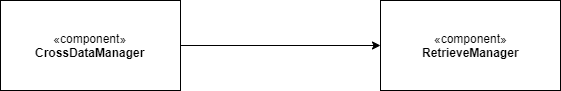

The diagram above was exported from draw.io. Its source (the exported page's mxGraphModel, read from the mxfile embedded in the PNG):
<mxGraphModel dx="1790" dy="765" grid="1" gridSize="10" guides="1" tooltips="1" connect="1" arrows="1" fold="1" page="1" pageScale="1" pageWidth="850" pageHeight="1100" math="0" shadow="0">
  <root>
    <mxCell id="0" />
    <mxCell id="1" parent="0" />
    <mxCell id="fKrjDmA5pgQUW5hsFesR-1" value="«component»&lt;br&gt;&lt;b&gt;CrossDataManager&lt;/b&gt;" style="html=1;" parent="1" vertex="1">
      <mxGeometry x="150" y="180" width="180" height="90" as="geometry" />
    </mxCell>
    <mxCell id="fKrjDmA5pgQUW5hsFesR-3" value="«component»&lt;br&gt;&lt;b&gt;RetrieveManager&lt;/b&gt;" style="html=1;" parent="1" vertex="1">
      <mxGeometry x="530" y="180" width="180" height="90" as="geometry" />
    </mxCell>
    <mxCell id="fKrjDmA5pgQUW5hsFesR-5" value="" style="endArrow=classic;html=1;" parent="1" source="fKrjDmA5pgQUW5hsFesR-1" target="fKrjDmA5pgQUW5hsFesR-3" edge="1">
      <mxGeometry width="50" height="50" relative="1" as="geometry">
        <mxPoint x="380" y="370" as="sourcePoint" />
        <mxPoint x="430" y="320" as="targetPoint" />
      </mxGeometry>
    </mxCell>
  </root>
</mxGraphModel>